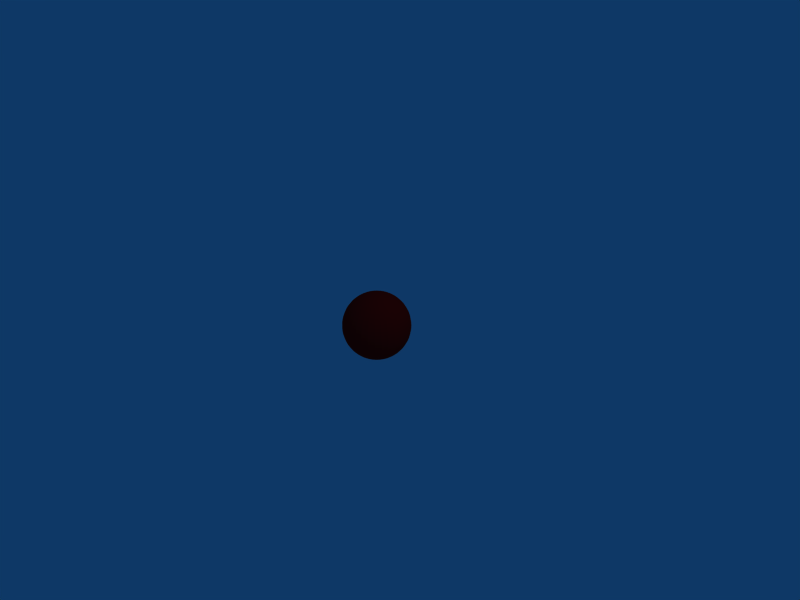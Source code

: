 # Source: boje_1.blend  (saved by Blender 2.49.2; exported with 4.5.12 LTS)
import bpy
from mathutils import Matrix  # noqa: F401  (used for matrix-valued properties, if any)

bpy.ops.wm.read_factory_settings(use_empty=True)
scene = bpy.context.scene
scene.name = 'Scene'

# ---- collections
col_collection_1 = bpy.data.collections.new('Collection 1'); scene.collection.children.link(col_collection_1)

# ---- materials (node trees are filled in below, after node groups)
mat_material_001 = bpy.data.materials.new('Material.001')
mat_material_001.alpha_threshold = 0.0
mat_material_001.diffuse_color = (0.9255, 0.04314, 0.04314, 1.0)
mat_material_001.roughness = 0.5
mat_material_001.line_color = (0.0, 0.0, 0.0, 1.0)

# ---- material node trees

# ---- world
world_world = bpy.data.worlds.new('World'); scene.world = world_world
world_world.color = (0.05656, 0.2208, 0.4)
world_world.use_sun_shadow = False
world_world.sun_shadow_jitter_overblur = 0.0
world_world.cycles.sampling_method = 'MANUAL'
world_world.cycles.sample_map_resolution = 256

# ---- cameras
cam_camera = bpy.data.cameras.new('Camera')
cam_camera.passepartout_alpha = 0.2
cam_camera.clip_end = 100.0
cam_camera.lens = 35.0
cam_camera.ortho_scale = 7.314
cam_camera.show_passepartout = False
cam_camera.show_safe_areas = True
cam_camera.dof.focus_distance = 0.0
cam_camera.dof.aperture_fstop = 128.0

# ---- lights
light_spot = bpy.data.lights.new('Spot', 'POINT')
light_spot.transmission_factor = 0.0
light_spot.cutoff_distance = 30.0
light_spot.energy = 100.0
light_spot.shadow_buffer_clip_start = 1.001
light_spot.shadow_soft_size = 1.0
light_spot.shadow_maximum_resolution = 0.006
light_spot.use_absolute_resolution = True
light_spot.cycles.use_multiple_importance_sampling = False

# ---- meshes
me_sphere_001 = bpy.data.meshes.new('Sphere.001')
me_sphere_001.from_pydata([(0.04807, 0.009561, -0.4976), (0.09567, 0.01903, -0.4904), (0.1424, 0.02832, -0.4785), (0.1877, 0.03733, -0.4619), (0.2312, 0.04598, -0.441), (0.2724, 0.05419, -0.4157), (0.3111, 0.06188, -0.3865), (0.3468, 0.06897, -0.3536), (0.3791, 0.0754, -0.3172), (0.4077, 0.08111, -0.2778), (0.4325, 0.08603, -0.2357), (0.4531, 0.09012, -0.1913), (0.4693, 0.09334, -0.1451), (0.481, 0.09567, -0.09755), (0.488, 0.09708, -0.04901), (0.4904, 0.09755, -5.96e-08), (0.488, 0.09708, 0.04901), (0.481, 0.09567, 0.09755), (0.4693, 0.09334, 0.1451), (0.4531, 0.09012, 0.1913), (0.4325, 0.08603, 0.2357), (0.4077, 0.08111, 0.2778), (0.3791, 0.0754, 0.3172), (0.3468, 0.06897, 0.3536), (0.3111, 0.06188, 0.3865), (0.2724, 0.05419, 0.4157), (0.2312, 0.04598, 0.441), (0.1877, 0.03733, 0.4619), (0.1424, 0.02832, 0.4785), (0.09567, 0.01903, 0.4904), (0.04807, 0.009561, 0.4976), (0.04528, 0.01875, 0.4976), (0.09012, 0.03733, 0.4904), (0.1341, 0.05554, 0.4785), (0.1768, 0.07322, 0.4619), (0.2178, 0.0902, 0.441), (0.2566, 0.1063, 0.4157), (0.2931, 0.1214, 0.3865), (0.3266, 0.1353, 0.3536), (0.3571, 0.1479, 0.3172), (0.3841, 0.1591, 0.2778), (0.4074, 0.1687, 0.2357), (0.4268, 0.1768, 0.1913), (0.442, 0.1831, 0.1451), (0.4531, 0.1877, 0.09755), (0.4597, 0.1904, 0.04901), (0.4619, 0.1913, -5.96e-08), (0.4597, 0.1904, -0.04901), (0.4531, 0.1877, -0.09755), (0.442, 0.1831, -0.1451), (0.4268, 0.1768, -0.1913), (0.4074, 0.1687, -0.2357), (0.3841, 0.1591, -0.2778), (0.3571, 0.1479, -0.3172), (0.3266, 0.1353, -0.3536), (0.2931, 0.1214, -0.3865), (0.2566, 0.1063, -0.4157), (0.2178, 0.0902, -0.441), (0.1768, 0.07322, -0.4619), (0.1341, 0.05554, -0.4785), (0.09012, 0.03733, -0.4904), (0.04528, 0.01875, -0.4976), (0.04075, 0.02723, -0.4976), (0.08111, 0.05419, -0.4904), (0.1207, 0.08064, -0.4785), (0.1591, 0.1063, -0.4619), (0.196, 0.1309, -0.441), (0.231, 0.1543, -0.4157), (0.2637, 0.1762, -0.3865), (0.294, 0.1964, -0.3536), (0.3214, 0.2147, -0.3172), (0.3457, 0.231, -0.2778), (0.3666, 0.245, -0.2357), (0.3841, 0.2566, -0.1913), (0.3978, 0.2658, -0.1451), (0.4077, 0.2724, -0.09755), (0.4137, 0.2764, -0.04901), (0.4157, 0.2778, -5.96e-08), (0.4137, 0.2764, 0.04901), (0.4077, 0.2724, 0.09755), (0.3978, 0.2658, 0.1451), (0.3841, 0.2566, 0.1913), (0.3666, 0.245, 0.2357), (0.3457, 0.231, 0.2778), (0.3214, 0.2147, 0.3172), (0.294, 0.1964, 0.3536), (0.2637, 0.1762, 0.3865), (0.231, 0.1543, 0.4157), (0.196, 0.1309, 0.441), (0.1591, 0.1063, 0.4619), (0.1207, 0.08064, 0.4785), (0.08111, 0.05419, 0.4904), (0.04075, 0.02723, 0.4976), (0.03465, 0.03465, 0.4976), (0.06897, 0.06897, 0.4904), (0.1026, 0.1026, 0.4785), (0.1353, 0.1353, 0.4619), (0.1667, 0.1667, 0.441), (0.1964, 0.1964, 0.4157), (0.2243, 0.2243, 0.3865), (0.25, 0.25, 0.3536), (0.2733, 0.2733, 0.3172), (0.294, 0.294, 0.2778), (0.3118, 0.3118, 0.2357), (0.3266, 0.3266, 0.1913), (0.3383, 0.3383, 0.1451), (0.3468, 0.3468, 0.09755), (0.3519, 0.3519, 0.04901), (0.3536, 0.3536, -5.96e-08), (0.3519, 0.3519, -0.04901), (0.3468, 0.3468, -0.09755), (0.3383, 0.3383, -0.1451), (0.3266, 0.3266, -0.1913), (0.3118, 0.3118, -0.2357), (0.294, 0.294, -0.2778), (0.2733, 0.2733, -0.3172), (0.25, 0.25, -0.3536), (0.2243, 0.2243, -0.3865), (0.1964, 0.1964, -0.4157), (0.1667, 0.1667, -0.441), (0.1353, 0.1353, -0.4619), (0.1026, 0.1026, -0.4785), (0.06897, 0.06897, -0.4904), (0.03465, 0.03465, -0.4976), (-2.838e-07, -2.838e-07, -0.5), (0.02723, 0.04075, -0.4976), (0.05419, 0.08111, -0.4904), (0.08064, 0.1207, -0.4785), (0.1063, 0.1591, -0.4619), (0.1309, 0.196, -0.441), (0.1543, 0.231, -0.4157), (0.1762, 0.2637, -0.3865), (0.1964, 0.294, -0.3536), (0.2147, 0.3214, -0.3172), (0.231, 0.3457, -0.2778), (0.245, 0.3666, -0.2357), (0.2566, 0.3841, -0.1913), (0.2658, 0.3978, -0.1451), (0.2724, 0.4077, -0.09755), (0.2764, 0.4137, -0.04901), (0.2778, 0.4157, -5.96e-08), (0.2764, 0.4137, 0.04901), (0.2724, 0.4077, 0.09755), (0.2658, 0.3978, 0.1451), (0.2566, 0.3841, 0.1913), (0.245, 0.3666, 0.2357), (0.231, 0.3457, 0.2778), (0.2147, 0.3214, 0.3172), (0.1964, 0.294, 0.3536), (0.1762, 0.2637, 0.3865), (0.1543, 0.231, 0.4157), (0.1309, 0.196, 0.441), (0.1063, 0.1591, 0.4619), (0.08064, 0.1207, 0.4785), (0.05419, 0.08111, 0.4904), (0.02723, 0.04075, 0.4976), (0.01875, 0.04528, 0.4976), (0.03733, 0.09012, 0.4904), (0.05554, 0.1341, 0.4785), (0.07322, 0.1768, 0.4619), (0.0902, 0.2178, 0.441), (0.1063, 0.2566, 0.4157), (0.1214, 0.2931, 0.3865), (0.1353, 0.3266, 0.3536), (0.1479, 0.3571, 0.3172), (0.1591, 0.3841, 0.2778), (0.1687, 0.4074, 0.2357), (0.1768, 0.4268, 0.1913), (0.1831, 0.442, 0.1451), (0.1877, 0.4531, 0.09755), (0.1904, 0.4597, 0.04901), (0.1913, 0.4619, -5.96e-08), (0.1904, 0.4597, -0.04901), (0.1877, 0.4531, -0.09755), (0.1831, 0.442, -0.1451), (0.1768, 0.4268, -0.1913), (0.1687, 0.4074, -0.2357), (0.1591, 0.3841, -0.2778), (0.1479, 0.3571, -0.3172), (0.1353, 0.3266, -0.3536), (0.1214, 0.2931, -0.3865), (0.1063, 0.2566, -0.4157), (0.0902, 0.2178, -0.441), (0.07322, 0.1768, -0.4619), (0.05554, 0.1341, -0.4785), (0.03733, 0.09012, -0.4904), (0.01875, 0.04528, -0.4976), (0.009561, 0.04807, -0.4976), (0.01903, 0.09567, -0.4904), (0.02832, 0.1424, -0.4785), (0.03733, 0.1877, -0.4619), (0.04598, 0.2312, -0.441), (0.05419, 0.2724, -0.4157), (0.06188, 0.3111, -0.3865), (0.06897, 0.3468, -0.3536), (0.0754, 0.3791, -0.3172), (0.08111, 0.4077, -0.2778), (0.08603, 0.4325, -0.2357), (0.09012, 0.4531, -0.1913), (0.09334, 0.4693, -0.1451), (0.09567, 0.481, -0.09755), (0.09708, 0.488, -0.04901), (0.09755, 0.4904, -5.96e-08), (0.09708, 0.488, 0.04901), (0.09567, 0.481, 0.09755), (0.09334, 0.4693, 0.1451), (0.09012, 0.4531, 0.1913), (0.08603, 0.4325, 0.2357), (0.08111, 0.4077, 0.2778), (0.0754, 0.3791, 0.3172), (0.06897, 0.3468, 0.3536), (0.06188, 0.3111, 0.3865), (0.05419, 0.2724, 0.4157), (0.04598, 0.2312, 0.441), (0.03733, 0.1877, 0.4619), (0.02832, 0.1424, 0.4785), (0.01903, 0.09567, 0.4904), (0.009561, 0.04807, 0.4976), (-3.964e-09, 0.04901, 0.4976), (-1.067e-08, 0.09755, 0.4904), (-1.109e-09, 0.1451, 0.4785), (-1.258e-08, 0.1913, 0.4619), (-6.002e-09, 0.2357, 0.441), (-1.905e-08, 0.2778, 0.4157), (-2.136e-08, 0.3172, 0.3865), (-2.842e-08, 0.3536, 0.3536), (-3.843e-08, 0.3865, 0.3172), (3.171e-09, 0.4157, 0.2778), (-2.843e-08, 0.441, 0.2357), (-4.41e-08, 0.4619, 0.1913), (-4.32e-08, 0.4785, 0.1451), (-2.289e-08, 0.4904, 0.09755), (-8.808e-10, 0.4976, 0.04901), (-1.328e-08, 0.5, -5.96e-08), (-8.808e-10, 0.4976, -0.04901), (-4.63e-08, 0.4904, -0.09755), (-2.576e-08, 0.4785, -0.1451), (-2.666e-08, 0.4619, -0.1913), (-2.411e-08, 0.441, -0.2357), (-4.366e-08, 0.4157, -0.2778), (-5.321e-08, 0.3865, -0.3172), (-2.575e-08, 0.3536, -0.3536), (-2.085e-08, 0.3172, -0.3865), (-2.004e-08, 0.2778, -0.4157), (-1.504e-08, 0.2357, -0.441), (-2.021e-08, 0.1913, -0.4619), (-9.481e-09, 0.1451, -0.4785), (-4.467e-09, 0.09754, -0.4904), (-7.076e-10, 0.04901, -0.4976), (-0.009561, 0.04807, -0.4976), (-0.01903, 0.09567, -0.4904), (-0.02832, 0.1424, -0.4785), (-0.03733, 0.1877, -0.4619), (-0.04598, 0.2312, -0.441), (-0.05419, 0.2724, -0.4157), (-0.06188, 0.3111, -0.3865), (-0.06897, 0.3468, -0.3536), (-0.0754, 0.3791, -0.3172), (-0.08111, 0.4077, -0.2778), (-0.08603, 0.4325, -0.2357), (-0.09012, 0.4531, -0.1913), (-0.09334, 0.4693, -0.1451), (-0.09567, 0.481, -0.09755), (-0.09708, 0.488, -0.04901), (-0.09755, 0.4904, -5.96e-08), (-0.09708, 0.488, 0.04901), (-0.09567, 0.481, 0.09755), (-0.09334, 0.4693, 0.1451), (-0.09012, 0.4531, 0.1913), (-0.08603, 0.4325, 0.2357), (-0.08111, 0.4077, 0.2778), (-0.0754, 0.3791, 0.3172), (-0.06897, 0.3468, 0.3536), (-0.06188, 0.3111, 0.3865), (-0.05419, 0.2724, 0.4157), (-0.04598, 0.2312, 0.441), (-0.03733, 0.1877, 0.4619), (-0.02832, 0.1424, 0.4785), (-0.01903, 0.09567, 0.4904), (-0.009561, 0.04807, 0.4976), (-0.01875, 0.04528, 0.4976), (-0.03733, 0.09012, 0.4904), (-0.05554, 0.1341, 0.4785), (-0.07322, 0.1768, 0.4619), (-0.0902, 0.2178, 0.441), (-0.1063, 0.2566, 0.4157), (-0.1214, 0.2931, 0.3865), (-0.1353, 0.3266, 0.3536), (-0.1479, 0.3571, 0.3172), (-0.1591, 0.3841, 0.2778), (-0.1687, 0.4074, 0.2357), (-0.1768, 0.4268, 0.1913), (-0.1831, 0.442, 0.1451), (-0.1877, 0.4531, 0.09755), (-0.1904, 0.4597, 0.04901), (-0.1913, 0.4619, -5.96e-08), (-0.1904, 0.4597, -0.04901), (-0.1877, 0.4531, -0.09755), (-0.1831, 0.442, -0.1451), (-0.1768, 0.4268, -0.1913), (-0.1687, 0.4074, -0.2357), (-0.1591, 0.3841, -0.2778), (-0.1479, 0.3571, -0.3172), (-0.1353, 0.3266, -0.3536), (-0.1214, 0.2931, -0.3865), (-0.1063, 0.2566, -0.4157), (-0.0902, 0.2178, -0.441), (-0.07322, 0.1768, -0.4619), (-0.05554, 0.1341, -0.4785), (-0.03733, 0.09012, -0.4904), (-0.01875, 0.04528, -0.4976), (-0.02723, 0.04075, -0.4976), (-0.05419, 0.08111, -0.4904), (-0.08064, 0.1207, -0.4785), (-0.1063, 0.1591, -0.4619), (-0.1309, 0.196, -0.441), (-0.1543, 0.231, -0.4157), (-0.1762, 0.2637, -0.3865), (-0.1964, 0.294, -0.3536), (-0.2147, 0.3214, -0.3172), (-0.231, 0.3457, -0.2778), (-0.245, 0.3666, -0.2357), (-0.2566, 0.3841, -0.1913), (-0.2658, 0.3978, -0.1451), (-0.2724, 0.4077, -0.09755), (-0.2764, 0.4137, -0.04901), (-0.2778, 0.4157, -5.96e-08), (-0.2764, 0.4137, 0.04901), (-0.2724, 0.4077, 0.09755), (-0.2658, 0.3978, 0.1451), (-0.2566, 0.3841, 0.1913), (-0.245, 0.3666, 0.2357), (-0.231, 0.3457, 0.2778), (-0.2147, 0.3214, 0.3172), (-0.1964, 0.294, 0.3536), (-0.1762, 0.2637, 0.3865), (-0.1543, 0.231, 0.4157), (-0.1309, 0.196, 0.441), (-0.1063, 0.1591, 0.4619), (-0.08064, 0.1207, 0.4785), (-0.05419, 0.08111, 0.4904), (-0.02723, 0.04075, 0.4976), (-0.03465, 0.03465, 0.4976), (-0.06897, 0.06897, 0.4904), (-0.1026, 0.1026, 0.4785), (-0.1353, 0.1353, 0.4619), (-0.1667, 0.1667, 0.441), (-0.1964, 0.1964, 0.4157), (-0.2243, 0.2243, 0.3865), (-0.25, 0.25, 0.3536), (-0.2733, 0.2733, 0.3172), (-0.294, 0.294, 0.2778), (-0.3118, 0.3118, 0.2357), (-0.3266, 0.3266, 0.1913), (-0.3383, 0.3383, 0.1451), (-0.3468, 0.3468, 0.09755), (-0.3519, 0.3519, 0.04901), (-0.3536, 0.3536, -5.96e-08), (-0.3519, 0.3519, -0.04901), (-0.3468, 0.3468, -0.09755), (-0.3383, 0.3383, -0.1451), (-0.3266, 0.3266, -0.1913), (-0.3118, 0.3118, -0.2357), (-0.294, 0.294, -0.2778), (-0.2733, 0.2733, -0.3172), (-0.25, 0.25, -0.3536), (-0.2243, 0.2243, -0.3865), (-0.1964, 0.1964, -0.4157), (-0.1667, 0.1667, -0.441), (-0.1353, 0.1353, -0.4619), (-0.1026, 0.1026, -0.4785), (-0.06897, 0.06897, -0.4904), (-0.03465, 0.03465, -0.4976), (-0.04075, 0.02723, -0.4976), (-0.08111, 0.05419, -0.4904), (-0.1207, 0.08064, -0.4785), (-0.1591, 0.1063, -0.4619), (-0.196, 0.1309, -0.441), (-0.231, 0.1543, -0.4157), (-0.2637, 0.1762, -0.3865), (-0.294, 0.1964, -0.3536), (-0.3214, 0.2147, -0.3172), (-0.3457, 0.231, -0.2778), (-0.3666, 0.245, -0.2357), (-0.3841, 0.2566, -0.1913), (-0.3978, 0.2658, -0.1451), (-0.4077, 0.2724, -0.09755), (-0.4137, 0.2764, -0.04901), (-0.4157, 0.2778, -5.96e-08), (-0.4137, 0.2764, 0.04901), (-0.4077, 0.2724, 0.09755), (-0.3978, 0.2658, 0.1451), (-0.3841, 0.2566, 0.1913), (-0.3666, 0.245, 0.2357), (-0.3457, 0.231, 0.2778), (-0.3214, 0.2147, 0.3172), (-0.294, 0.1964, 0.3536), (-0.2637, 0.1762, 0.3865), (-0.231, 0.1543, 0.4157), (-0.196, 0.1309, 0.441), (-0.1591, 0.1063, 0.4619), (-0.1207, 0.08064, 0.4785), (-0.08111, 0.05419, 0.4904), (-0.04075, 0.02723, 0.4976), (0.0, 0.0, 0.5), (-0.04528, 0.01875, 0.4976), (-0.09012, 0.03733, 0.4904), (-0.1341, 0.05554, 0.4785), (-0.1768, 0.07322, 0.4619), (-0.2178, 0.0902, 0.441), (-0.2566, 0.1063, 0.4157), (-0.2931, 0.1214, 0.3865), (-0.3266, 0.1353, 0.3536), (-0.3571, 0.1479, 0.3172), (-0.3841, 0.1591, 0.2778), (-0.4074, 0.1687, 0.2357), (-0.4268, 0.1768, 0.1913), (-0.442, 0.1831, 0.1451), (-0.4531, 0.1877, 0.09755), (-0.4597, 0.1904, 0.04901), (-0.4619, 0.1913, -5.96e-08), (-0.4597, 0.1904, -0.04901), (-0.4531, 0.1877, -0.09755), (-0.442, 0.1831, -0.1451), (-0.4268, 0.1768, -0.1913), (-0.4074, 0.1687, -0.2357), (-0.3841, 0.1591, -0.2778), (-0.3571, 0.1479, -0.3172), (-0.3266, 0.1353, -0.3536), (-0.2931, 0.1214, -0.3865), (-0.2566, 0.1063, -0.4157), (-0.2178, 0.0902, -0.441), (-0.1768, 0.07322, -0.4619), (-0.1341, 0.05554, -0.4785), (-0.09012, 0.03733, -0.4904), (-0.04528, 0.01875, -0.4976), (-0.04807, 0.009561, -0.4976), (-0.09567, 0.01903, -0.4904), (-0.1424, 0.02832, -0.4785), (-0.1877, 0.03733, -0.4619), (-0.2312, 0.04598, -0.441), (-0.2724, 0.05419, -0.4157), (-0.3111, 0.06188, -0.3865), (-0.3468, 0.06897, -0.3536), (-0.3791, 0.0754, -0.3172), (-0.4077, 0.08111, -0.2778), (-0.4325, 0.08603, -0.2357), (-0.4531, 0.09012, -0.1913), (-0.4693, 0.09334, -0.1451), (-0.481, 0.09567, -0.09755), (-0.488, 0.09708, -0.04901), (-0.4904, 0.09755, -5.96e-08), (-0.488, 0.09708, 0.04901), (-0.481, 0.09567, 0.09755), (-0.4693, 0.09334, 0.1451), (-0.4531, 0.09012, 0.1913), (-0.4325, 0.08603, 0.2357), (-0.4077, 0.08111, 0.2778), (-0.3791, 0.0754, 0.3172), (-0.3468, 0.06897, 0.3536), (-0.3111, 0.06188, 0.3865), (-0.2724, 0.05419, 0.4157), (-0.2312, 0.04598, 0.441), (-0.1877, 0.03733, 0.4619), (-0.1424, 0.02832, 0.4785), (-0.09567, 0.01903, 0.4904), (-0.04807, 0.009561, 0.4976), (-0.04901, -5.437e-09, 0.4976), (-0.09755, -1.142e-08, 0.4904), (-0.1451, -7.336e-09, 0.4785), (-0.1913, -2.213e-08, 0.4619), (-0.2357, -1.555e-08, 0.441), (-0.2778, -4.18e-08, 0.4157), (-0.3172, -4.477e-08, 0.3865), (-0.3536, -2.559e-08, 0.3536), (-0.3865, -5.753e-08, 0.3172), (-0.4157, -1.592e-08, 0.2778), (-0.441, -4.021e-08, 0.2357), (-0.4619, -7.2e-08, 0.1913), (-0.4785, -7.109e-08, 0.1451), (-0.4904, -2.155e-08, 0.09755), (-0.4976, -4.19e-08, 0.04901), (-0.5, -4.699e-08, -5.96e-08), (-0.4976, -4.19e-08, -0.04901), (-0.4904, -8.001e-08, -0.09755), (-0.4785, -3.024e-08, -0.1451), (-0.4619, -3.114e-08, -0.1913), (-0.441, -5.632e-08, -0.2357), (-0.4157, -5.694e-08, -0.2778), (-0.3865, -9.572e-08, -0.3172), (-0.3536, -5.066e-08, -0.3536), (-0.3172, -4.576e-08, -0.3865), (-0.2778, -4.495e-08, -0.4157), (-0.2357, -2.168e-08, -0.441), (-0.1913, -3.191e-08, -0.4619), (-0.1451, -1.172e-08, -0.4785), (-0.09754, -7.413e-09, -0.4904), (-0.04901, -4.008e-09, -0.4976), (-0.04807, -0.009561, -0.4976), (-0.09567, -0.01903, -0.4904), (-0.1424, -0.02832, -0.4785), (-0.1877, -0.03733, -0.4619), (-0.2312, -0.04598, -0.441), (-0.2724, -0.05419, -0.4157), (-0.3111, -0.06188, -0.3865), (-0.3468, -0.06897, -0.3536), (-0.3791, -0.0754, -0.3172), (-0.4077, -0.08111, -0.2778), (-0.4325, -0.08603, -0.2357), (-0.4531, -0.09012, -0.1913), (-0.4693, -0.09334, -0.1451), (-0.481, -0.09567, -0.09755), (-0.488, -0.09708, -0.04901), (-0.4904, -0.09755, -5.96e-08), (-0.488, -0.09708, 0.04901), (-0.481, -0.09567, 0.09755), (-0.4693, -0.09334, 0.1451), (-0.4531, -0.09012, 0.1913), (-0.4325, -0.08603, 0.2357), (-0.4077, -0.08111, 0.2778), (-0.3791, -0.0754, 0.3172), (-0.3468, -0.06897, 0.3536), (-0.3111, -0.06188, 0.3865), (-0.2724, -0.05419, 0.4157), (-0.2312, -0.04598, 0.441), (-0.1877, -0.03733, 0.4619), (-0.1424, -0.02832, 0.4785), (-0.09567, -0.01903, 0.4904), (-0.04807, -0.009561, 0.4976), (-0.04528, -0.01875, 0.4976), (-0.09012, -0.03733, 0.4904), (-0.1341, -0.05554, 0.4785), (-0.1768, -0.07322, 0.4619), (-0.2178, -0.0902, 0.441), (-0.2566, -0.1063, 0.4157), (-0.2931, -0.1214, 0.3865), (-0.3266, -0.1353, 0.3536), (-0.3571, -0.1479, 0.3172), (-0.3841, -0.1591, 0.2778), (-0.4074, -0.1687, 0.2357), (-0.4268, -0.1768, 0.1913), (-0.442, -0.1831, 0.1451), (-0.4531, -0.1877, 0.09755), (-0.4597, -0.1904, 0.04901), (-0.4619, -0.1913, -5.96e-08), (-0.4597, -0.1904, -0.04901), (-0.4531, -0.1877, -0.09755), (-0.442, -0.1831, -0.1451), (-0.4268, -0.1768, -0.1913), (-0.4074, -0.1687, -0.2357), (-0.3841, -0.1591, -0.2778), (-0.3571, -0.1479, -0.3172), (-0.3266, -0.1353, -0.3536), (-0.2931, -0.1214, -0.3865), (-0.2566, -0.1063, -0.4157), (-0.2178, -0.0902, -0.441), (-0.1768, -0.07322, -0.4619), (-0.1341, -0.05554, -0.4785), (-0.09012, -0.03733, -0.4904), (-0.04528, -0.01875, -0.4976), (-0.04075, -0.02723, -0.4976), (-0.08111, -0.05419, -0.4904), (-0.1207, -0.08064, -0.4785), (-0.1591, -0.1063, -0.4619), (-0.196, -0.1309, -0.441), (-0.231, -0.1543, -0.4157), (-0.2637, -0.1762, -0.3865), (-0.294, -0.1964, -0.3536), (-0.3214, -0.2147, -0.3172), (-0.3457, -0.231, -0.2778), (-0.3666, -0.245, -0.2357), (-0.3841, -0.2566, -0.1913), (-0.3978, -0.2658, -0.1451), (-0.4077, -0.2724, -0.09755), (-0.4137, -0.2764, -0.04901), (-0.4157, -0.2778, -5.96e-08), (-0.4137, -0.2764, 0.04901), (-0.4077, -0.2724, 0.09755), (-0.3978, -0.2658, 0.1451), (-0.3841, -0.2566, 0.1913), (-0.3666, -0.245, 0.2357), (-0.3457, -0.231, 0.2778), (-0.3214, -0.2147, 0.3172), (-0.294, -0.1964, 0.3536), (-0.2637, -0.1762, 0.3865), (-0.231, -0.1543, 0.4157), (-0.196, -0.1309, 0.441), (-0.1591, -0.1063, 0.4619), (-0.1207, -0.08064, 0.4785), (-0.08111, -0.05419, 0.4904), (-0.04075, -0.02723, 0.4976), (-0.03465, -0.03465, 0.4976), (-0.06897, -0.06897, 0.4904), (-0.1026, -0.1026, 0.4785), (-0.1353, -0.1353, 0.4619), (-0.1667, -0.1667, 0.441), (-0.1964, -0.1964, 0.4157), (-0.2243, -0.2243, 0.3865), (-0.25, -0.25, 0.3536), (-0.2733, -0.2733, 0.3172), (-0.294, -0.294, 0.2778), (-0.3118, -0.3118, 0.2357), (-0.3266, -0.3266, 0.1913), (-0.3383, -0.3383, 0.1451), (-0.3468, -0.3468, 0.09755), (-0.3519, -0.3519, 0.04901), (-0.3536, -0.3536, -5.96e-08), (-0.3519, -0.3519, -0.04901), (-0.3468, -0.3468, -0.09755), (-0.3383, -0.3383, -0.1451), (-0.3266, -0.3266, -0.1913), (-0.3118, -0.3118, -0.2357), (-0.294, -0.294, -0.2778), (-0.2733, -0.2733, -0.3172), (-0.25, -0.25, -0.3536), (-0.2243, -0.2243, -0.3865), (-0.1964, -0.1964, -0.4157), (-0.1667, -0.1667, -0.441), (-0.1353, -0.1353, -0.4619), (-0.1026, -0.1026, -0.4785), (-0.06897, -0.06897, -0.4904), (-0.03465, -0.03465, -0.4976), (-0.02723, -0.04075, -0.4976), (-0.05419, -0.08111, -0.4904), (-0.08064, -0.1207, -0.4785), (-0.1063, -0.1591, -0.4619), (-0.1309, -0.196, -0.441), (-0.1543, -0.231, -0.4157), (-0.1762, -0.2637, -0.3865), (-0.1964, -0.294, -0.3536), (-0.2147, -0.3214, -0.3172), (-0.231, -0.3457, -0.2778), (-0.245, -0.3666, -0.2357), (-0.2566, -0.3841, -0.1913), (-0.2658, -0.3978, -0.1451), (-0.2724, -0.4077, -0.09755), (-0.2764, -0.4137, -0.04901), (-0.2778, -0.4157, -5.96e-08), (-0.2764, -0.4137, 0.04901), (-0.2724, -0.4077, 0.09755), (-0.2658, -0.3978, 0.1451), (-0.2566, -0.3841, 0.1913), (-0.245, -0.3666, 0.2357), (-0.231, -0.3457, 0.2778), (-0.2147, -0.3214, 0.3172), (-0.1964, -0.294, 0.3536), (-0.1762, -0.2637, 0.3865), (-0.1543, -0.231, 0.4157), (-0.1309, -0.196, 0.441), (-0.1063, -0.1591, 0.4619), (-0.08064, -0.1207, 0.4785), (-0.05419, -0.08111, 0.4904), (-0.02723, -0.04075, 0.4976), (-0.01875, -0.04528, 0.4976), (-0.03733, -0.09012, 0.4904), (-0.05554, -0.1341, 0.4785), (-0.07322, -0.1768, 0.4619), (-0.0902, -0.2178, 0.441), (-0.1063, -0.2566, 0.4157), (-0.1214, -0.2931, 0.3865), (-0.1353, -0.3266, 0.3536), (-0.1479, -0.3571, 0.3172), (-0.1591, -0.3841, 0.2778), (-0.1687, -0.4074, 0.2357), (-0.1768, -0.4268, 0.1913), (-0.1831, -0.442, 0.1451), (-0.1877, -0.4531, 0.09755), (-0.1904, -0.4597, 0.04901), (-0.1913, -0.4619, -5.96e-08), (-0.1904, -0.4597, -0.04901), (-0.1877, -0.4531, -0.09755), (-0.1831, -0.442, -0.1451), (-0.1768, -0.4268, -0.1913), (-0.1687, -0.4074, -0.2357), (-0.1591, -0.3841, -0.2778), (-0.1479, -0.3571, -0.3172), (-0.1353, -0.3266, -0.3536), (-0.1214, -0.2931, -0.3865), (-0.1063, -0.2566, -0.4157), (-0.0902, -0.2178, -0.441), (-0.07322, -0.1768, -0.4619), (-0.05554, -0.1341, -0.4785), (-0.03733, -0.09012, -0.4904), (-0.01875, -0.04528, -0.4976), (-0.009561, -0.04807, -0.4976), (-0.01903, -0.09567, -0.4904), (-0.02832, -0.1424, -0.4785), (-0.03733, -0.1877, -0.4619), (-0.04598, -0.2312, -0.441), (-0.05419, -0.2724, -0.4157), (-0.06188, -0.3111, -0.3865), (-0.06897, -0.3468, -0.3536), (-0.0754, -0.3791, -0.3172), (-0.08111, -0.4077, -0.2778), (-0.08603, -0.4325, -0.2357), (-0.09012, -0.4531, -0.1913), (-0.09334, -0.4693, -0.1451), (-0.09567, -0.481, -0.09755), (-0.09708, -0.488, -0.04901), (-0.09755, -0.4904, -5.96e-08), (-0.09708, -0.488, 0.04901), (-0.09567, -0.481, 0.09755), (-0.09334, -0.4693, 0.1451), (-0.09012, -0.4531, 0.1913), (-0.08603, -0.4325, 0.2357), (-0.08111, -0.4077, 0.2778), (-0.0754, -0.3791, 0.3172), (-0.06897, -0.3468, 0.3536), (-0.06188, -0.3111, 0.3865), (-0.05419, -0.2724, 0.4157), (-0.04598, -0.2312, 0.441), (-0.03733, -0.1877, 0.4619), (-0.02832, -0.1424, 0.4785), (-0.01903, -0.09567, 0.4904), (-0.009561, -0.04807, 0.4976), (1.056e-08, -0.04901, 0.4976), (1.802e-08, -0.09755, 0.4904), (1.688e-08, -0.1451, 0.4785), (2.728e-08, -0.1913, 0.4619), (1.414e-08, -0.2357, 0.441), (4.479e-08, -0.2778, 0.4157), (7.483e-08, -0.3172, 0.3865), (3.738e-08, -0.3536, 0.3536), (6.499e-08, -0.3865, 0.3172), (2.92e-08, -0.4157, 0.2778), (8.555e-08, -0.441, 0.2357), (1.027e-07, -0.4619, 0.1913), (7.557e-08, -0.4785, 0.1451), (5.094e-08, -0.4904, 0.09755), (3.624e-08, -0.4976, 0.04901), (7.489e-08, -0.5, -5.96e-08), (3.624e-08, -0.4976, -0.04901), (1.21e-07, -0.4904, -0.09755), (5.515e-08, -0.4785, -0.1451), (1.057e-07, -0.4619, -0.1913), (9.585e-08, -0.441, -0.2357), (8.334e-08, -0.4157, -0.2778), (1.279e-07, -0.3865, -0.3172), (7.706e-08, -0.3536, -0.3536), (6.701e-08, -0.3172, -0.3865), (5.89e-08, -0.2778, -0.4157), (2.757e-08, -0.2357, -0.441), (4.802e-08, -0.1913, -0.4619), (1.031e-08, -0.1451, -0.4785), (1.547e-08, -0.09754, -0.4904), (6.208e-09, -0.04901, -0.4976), (0.009561, -0.04807, -0.4976), (0.01903, -0.09567, -0.4904), (0.02832, -0.1424, -0.4785), (0.03733, -0.1877, -0.4619), (0.04598, -0.2312, -0.441), (0.05419, -0.2724, -0.4157), (0.06188, -0.3111, -0.3865), (0.06897, -0.3468, -0.3536), (0.0754, -0.3791, -0.3172), (0.08111, -0.4077, -0.2778), (0.08603, -0.4325, -0.2357), (0.09012, -0.4531, -0.1913), (0.09334, -0.4693, -0.1451), (0.09567, -0.481, -0.09755), (0.09708, -0.488, -0.04901), (0.09755, -0.4904, -5.96e-08), (0.09708, -0.488, 0.04901), (0.09567, -0.481, 0.09755), (0.09334, -0.4693, 0.1451), (0.09012, -0.4531, 0.1913), (0.08603, -0.4325, 0.2357), (0.08111, -0.4077, 0.2778), (0.0754, -0.3791, 0.3172), (0.06897, -0.3468, 0.3536), (0.06188, -0.3111, 0.3865), (0.05419, -0.2724, 0.4157), (0.04598, -0.2312, 0.441), (0.03733, -0.1877, 0.4619), (0.02832, -0.1424, 0.4785), (0.01903, -0.09567, 0.4904), (0.009561, -0.04807, 0.4976), (0.01875, -0.04528, 0.4976), (0.03733, -0.09012, 0.4904), (0.05554, -0.1341, 0.4785), (0.07322, -0.1768, 0.4619), (0.0902, -0.2178, 0.441), (0.1063, -0.2566, 0.4157), (0.1214, -0.2931, 0.3865), (0.1353, -0.3266, 0.3536), (0.1479, -0.3571, 0.3172), (0.1591, -0.3841, 0.2778), (0.1687, -0.4074, 0.2357), (0.1768, -0.4268, 0.1913), (0.1831, -0.442, 0.1451), (0.1877, -0.4531, 0.09755), (0.1904, -0.4597, 0.04901), (0.1913, -0.4619, -5.96e-08), (0.1904, -0.4597, -0.04901), (0.1877, -0.4531, -0.09755), (0.1831, -0.442, -0.1451), (0.1768, -0.4268, -0.1913), (0.1687, -0.4074, -0.2357), (0.1591, -0.3841, -0.2778), (0.1479, -0.3571, -0.3172), (0.1353, -0.3266, -0.3536), (0.1214, -0.2931, -0.3865), (0.1063, -0.2566, -0.4157), (0.0902, -0.2178, -0.441), (0.07322, -0.1768, -0.4619), (0.05554, -0.1341, -0.4785), (0.03733, -0.09012, -0.4904), (0.01875, -0.04528, -0.4976), (0.02723, -0.04075, -0.4976), (0.05419, -0.08111, -0.4904), (0.08064, -0.1207, -0.4785), (0.1063, -0.1591, -0.4619), (0.1309, -0.196, -0.441), (0.1543, -0.231, -0.4157), (0.1762, -0.2637, -0.3865), (0.1964, -0.294, -0.3536), (0.2147, -0.3214, -0.3172), (0.231, -0.3457, -0.2778), (0.245, -0.3666, -0.2357), (0.2566, -0.3841, -0.1913), (0.2658, -0.3978, -0.1451), (0.2724, -0.4077, -0.09755), (0.2764, -0.4137, -0.04901), (0.2778, -0.4157, -5.96e-08), (0.2764, -0.4137, 0.04901), (0.2724, -0.4077, 0.09755), (0.2658, -0.3978, 0.1451), (0.2566, -0.3841, 0.1913), (0.245, -0.3666, 0.2357), (0.231, -0.3457, 0.2778), (0.2147, -0.3214, 0.3172), (0.1964, -0.294, 0.3536), (0.1762, -0.2637, 0.3865), (0.1543, -0.231, 0.4157), (0.1309, -0.196, 0.441), (0.1063, -0.1591, 0.4619), (0.08064, -0.1207, 0.4785), (0.05419, -0.08111, 0.4904), (0.02723, -0.04075, 0.4976), (0.03465, -0.03465, 0.4976), (0.06897, -0.06897, 0.4904), (0.1026, -0.1026, 0.4785), (0.1353, -0.1353, 0.4619), (0.1667, -0.1667, 0.441), (0.1964, -0.1964, 0.4157), (0.2243, -0.2243, 0.3865), (0.25, -0.25, 0.3536), (0.2733, -0.2733, 0.3172), (0.294, -0.294, 0.2778), (0.3118, -0.3118, 0.2357), (0.3266, -0.3266, 0.1913), (0.3383, -0.3383, 0.1451), (0.3468, -0.3468, 0.09755), (0.3519, -0.3519, 0.04901), (0.3536, -0.3536, -5.96e-08), (0.3519, -0.3519, -0.04901), (0.3468, -0.3468, -0.09755), (0.3383, -0.3383, -0.1451), (0.3266, -0.3266, -0.1913), (0.3118, -0.3118, -0.2357), (0.294, -0.294, -0.2778), (0.2733, -0.2733, -0.3172), (0.25, -0.25, -0.3536), (0.2243, -0.2243, -0.3865), (0.1964, -0.1964, -0.4157), (0.1667, -0.1667, -0.441), (0.1353, -0.1353, -0.4619), (0.1026, -0.1026, -0.4785), (0.06897, -0.06897, -0.4904), (0.03465, -0.03465, -0.4976), (0.04075, -0.02723, -0.4976), (0.08111, -0.05419, -0.4904), (0.1207, -0.08064, -0.4785), (0.1591, -0.1063, -0.4619), (0.196, -0.1309, -0.441), (0.231, -0.1543, -0.4157), (0.2637, -0.1762, -0.3865), (0.294, -0.1964, -0.3536), (0.3214, -0.2147, -0.3172), (0.3457, -0.231, -0.2778), (0.3666, -0.245, -0.2357), (0.3841, -0.2566, -0.1913), (0.3978, -0.2658, -0.1451), (0.4077, -0.2724, -0.09755), (0.4137, -0.2764, -0.04901), (0.4157, -0.2778, -5.96e-08), (0.4137, -0.2764, 0.04901), (0.4077, -0.2724, 0.09755), (0.3978, -0.2658, 0.1451), (0.3841, -0.2566, 0.1913), (0.3666, -0.245, 0.2357), (0.3457, -0.231, 0.2778), (0.3214, -0.2147, 0.3172), (0.294, -0.1964, 0.3536), (0.2637, -0.1762, 0.3865), (0.231, -0.1543, 0.4157), (0.196, -0.1309, 0.441), (0.1591, -0.1063, 0.4619), (0.1207, -0.08064, 0.4785), (0.08111, -0.05419, 0.4904), (0.04075, -0.02723, 0.4976), (0.04528, -0.01875, 0.4976), (0.09012, -0.03733, 0.4904), (0.1341, -0.05554, 0.4785), (0.1768, -0.07322, 0.4619), (0.2178, -0.0902, 0.441), (0.2566, -0.1063, 0.4157), (0.2931, -0.1214, 0.3865), (0.3266, -0.1353, 0.3536), (0.3571, -0.1479, 0.3172), (0.3841, -0.1591, 0.2778), (0.4074, -0.1687, 0.2357), (0.4268, -0.1768, 0.1913), (0.442, -0.1831, 0.1451), (0.4531, -0.1877, 0.09755), (0.4597, -0.1904, 0.04901), (0.4619, -0.1913, -5.96e-08), (0.4597, -0.1904, -0.04901), (0.4531, -0.1877, -0.09755), (0.442, -0.1831, -0.1451), (0.4268, -0.1768, -0.1913), (0.4074, -0.1687, -0.2357), (0.3841, -0.1591, -0.2778), (0.3571, -0.1479, -0.3172), (0.3266, -0.1353, -0.3536), (0.2931, -0.1214, -0.3865), (0.2566, -0.1063, -0.4157), (0.2178, -0.0902, -0.441), (0.1768, -0.07322, -0.4619), (0.1341, -0.05554, -0.4785), (0.09012, -0.03733, -0.4904), (0.04528, -0.01875, -0.4976), (0.04807, -0.009561, -0.4976), (0.09567, -0.01903, -0.4904), (0.1424, -0.02832, -0.4785), (0.1877, -0.03733, -0.4619), (0.2312, -0.04598, -0.441), (0.2724, -0.05419, -0.4157), (0.3111, -0.06188, -0.3865), (0.3468, -0.06897, -0.3536), (0.3791, -0.0754, -0.3172), (0.4077, -0.08111, -0.2778), (0.4325, -0.08603, -0.2357), (0.4531, -0.09012, -0.1913), (0.4693, -0.09334, -0.1451), (0.481, -0.09567, -0.09755), (0.488, -0.09708, -0.04901), (0.4904, -0.09754, -5.96e-08), (0.488, -0.09708, 0.04901), (0.481, -0.09567, 0.09755), (0.4693, -0.09334, 0.1451), (0.4531, -0.09012, 0.1913), (0.4325, -0.08603, 0.2357), (0.4077, -0.08111, 0.2778), (0.3791, -0.0754, 0.3172), (0.3468, -0.06897, 0.3536), (0.3111, -0.06188, 0.3865), (0.2724, -0.05419, 0.4157), (0.2312, -0.04598, 0.441), (0.1877, -0.03733, 0.4619), (0.1424, -0.02832, 0.4785), (0.09567, -0.01903, 0.4904), (0.04807, -0.009561, 0.4976), (0.04901, 1.55e-08, 0.4976), (0.09755, 2.424e-08, 0.4904), (0.1451, 2.02e-08, 0.4785), (0.1913, 2.221e-08, 0.4619), (0.2357, 2.808e-08, 0.441), (0.2778, 5.874e-08, 0.4157), (0.3172, 8.147e-08, 0.3865), (0.3536, 5.498e-08, 0.3536), (0.3865, 9.87e-08, 0.3172), (0.4157, 5.561e-08, 0.2778), (0.441, 8.422e-08, 0.2357), (0.4619, 1.248e-07, 0.1913), (0.4785, 9.467e-08, 0.1451), (0.4904, 8.615e-08, 0.09755), (0.4976, 6.414e-08, 0.04901), (0.5, 1.159e-07, -5.96e-08), (0.4976, 6.414e-08, -0.04901), (0.4904, 1.767e-07, -0.09755), (0.4785, 8.304e-08, -0.1451), (0.4619, 1.248e-07, -0.1913), (0.441, 1.222e-07, -0.2357), (0.4157, 1.024e-07, -0.2778), (0.3865, 1.339e-07, -0.3172), (0.3536, 1.093e-07, -0.3536), (0.3172, 6.933e-08, -0.3865), (0.2778, 7.65e-08, -0.4157), (0.2357, 4.734e-08, -0.441), (0.1913, 4.952e-08, -0.4619), (0.1451, 1.803e-08, -0.4785), (0.09754, 1.841e-08, -0.4904), (0.04901, 9.322e-09, -0.4976)], [], [(124, 0, 993), (993, 0, 1, 992), (992, 1, 2, 991), (991, 2, 3, 990), (990, 3, 4, 989), (989, 4, 5, 988), (988, 5, 6, 987), (987, 6, 7, 986), (986, 7, 8, 985), (985, 8, 9, 984), (984, 9, 10, 983), (983, 10, 11, 982), (982, 11, 12, 981), (981, 12, 13, 980), (980, 13, 14, 979), (979, 14, 15, 978), (978, 15, 16, 977), (977, 16, 17, 976), (976, 17, 18, 975), (975, 18, 19, 974), (974, 19, 20, 973), (973, 20, 21, 972), (972, 21, 22, 971), (971, 22, 23, 970), (970, 23, 24, 969), (969, 24, 25, 968), (968, 25, 26, 967), (967, 26, 27, 966), (966, 27, 28, 965), (965, 28, 29, 964), (964, 29, 30, 963), (963, 30, 404), (30, 31, 404), (29, 32, 31, 30), (28, 33, 32, 29), (27, 34, 33, 28), (26, 35, 34, 27), (25, 36, 35, 26), (24, 37, 36, 25), (23, 38, 37, 24), (22, 39, 38, 23), (21, 40, 39, 22), (20, 41, 40, 21), (19, 42, 41, 20), (18, 43, 42, 19), (17, 44, 43, 18), (16, 45, 44, 17), (15, 46, 45, 16), (14, 47, 46, 15), (13, 48, 47, 14), (12, 49, 48, 13), (11, 50, 49, 12), (10, 51, 50, 11), (9, 52, 51, 10), (8, 53, 52, 9), (7, 54, 53, 8), (6, 55, 54, 7), (5, 56, 55, 6), (4, 57, 56, 5), (3, 58, 57, 4), (2, 59, 58, 3), (1, 60, 59, 2), (0, 61, 60, 1), (61, 0, 124), (124, 62, 61), (61, 62, 63, 60), (60, 63, 64, 59), (59, 64, 65, 58), (58, 65, 66, 57), (57, 66, 67, 56), (56, 67, 68, 55), (55, 68, 69, 54), (54, 69, 70, 53), (53, 70, 71, 52), (52, 71, 72, 51), (51, 72, 73, 50), (50, 73, 74, 49), (49, 74, 75, 48), (48, 75, 76, 47), (47, 76, 77, 46), (46, 77, 78, 45), (45, 78, 79, 44), (44, 79, 80, 43), (43, 80, 81, 42), (42, 81, 82, 41), (41, 82, 83, 40), (40, 83, 84, 39), (39, 84, 85, 38), (38, 85, 86, 37), (37, 86, 87, 36), (36, 87, 88, 35), (35, 88, 89, 34), (34, 89, 90, 33), (33, 90, 91, 32), (32, 91, 92, 31), (31, 92, 404), (92, 93, 404), (91, 94, 93, 92), (90, 95, 94, 91), (89, 96, 95, 90), (88, 97, 96, 89), (87, 98, 97, 88), (86, 99, 98, 87), (85, 100, 99, 86), (84, 101, 100, 85), (83, 102, 101, 84), (82, 103, 102, 83), (81, 104, 103, 82), (80, 105, 104, 81), (79, 106, 105, 80), (78, 107, 106, 79), (77, 108, 107, 78), (76, 109, 108, 77), (75, 110, 109, 76), (74, 111, 110, 75), (73, 112, 111, 74), (72, 113, 112, 73), (71, 114, 113, 72), (70, 115, 114, 71), (69, 116, 115, 70), (68, 117, 116, 69), (67, 118, 117, 68), (66, 119, 118, 67), (65, 120, 119, 66), (64, 121, 120, 65), (63, 122, 121, 64), (62, 123, 122, 63), (124, 123, 62), (124, 125, 123), (123, 125, 126, 122), (122, 126, 127, 121), (121, 127, 128, 120), (120, 128, 129, 119), (119, 129, 130, 118), (118, 130, 131, 117), (117, 131, 132, 116), (116, 132, 133, 115), (115, 133, 134, 114), (114, 134, 135, 113), (113, 135, 136, 112), (112, 136, 137, 111), (111, 137, 138, 110), (110, 138, 139, 109), (109, 139, 140, 108), (108, 140, 141, 107), (107, 141, 142, 106), (106, 142, 143, 105), (105, 143, 144, 104), (104, 144, 145, 103), (103, 145, 146, 102), (102, 146, 147, 101), (101, 147, 148, 100), (100, 148, 149, 99), (99, 149, 150, 98), (98, 150, 151, 97), (97, 151, 152, 96), (96, 152, 153, 95), (95, 153, 154, 94), (94, 154, 155, 93), (93, 155, 404), (155, 156, 404), (154, 157, 156, 155), (153, 158, 157, 154), (152, 159, 158, 153), (151, 160, 159, 152), (150, 161, 160, 151), (149, 162, 161, 150), (148, 163, 162, 149), (147, 164, 163, 148), (146, 165, 164, 147), (145, 166, 165, 146), (144, 167, 166, 145), (143, 168, 167, 144), (142, 169, 168, 143), (141, 170, 169, 142), (140, 171, 170, 141), (139, 172, 171, 140), (138, 173, 172, 139), (137, 174, 173, 138), (136, 175, 174, 137), (135, 176, 175, 136), (134, 177, 176, 135), (133, 178, 177, 134), (132, 179, 178, 133), (131, 180, 179, 132), (130, 181, 180, 131), (129, 182, 181, 130), (128, 183, 182, 129), (127, 184, 183, 128), (126, 185, 184, 127), (125, 186, 185, 126), (124, 186, 125), (124, 187, 186), (186, 187, 188, 185), (185, 188, 189, 184), (184, 189, 190, 183), (183, 190, 191, 182), (182, 191, 192, 181), (181, 192, 193, 180), (180, 193, 194, 179), (179, 194, 195, 178), (178, 195, 196, 177), (177, 196, 197, 176), (176, 197, 198, 175), (175, 198, 199, 174), (174, 199, 200, 173), (173, 200, 201, 172), (172, 201, 202, 171), (171, 202, 203, 170), (170, 203, 204, 169), (169, 204, 205, 168), (168, 205, 206, 167), (167, 206, 207, 166), (166, 207, 208, 165), (165, 208, 209, 164), (164, 209, 210, 163), (163, 210, 211, 162), (162, 211, 212, 161), (161, 212, 213, 160), (160, 213, 214, 159), (159, 214, 215, 158), (158, 215, 216, 157), (157, 216, 217, 156), (156, 217, 404), (217, 218, 404), (216, 219, 218, 217), (215, 220, 219, 216), (214, 221, 220, 215), (213, 222, 221, 214), (212, 223, 222, 213), (211, 224, 223, 212), (210, 225, 224, 211), (209, 226, 225, 210), (208, 227, 226, 209), (207, 228, 227, 208), (206, 229, 228, 207), (205, 230, 229, 206), (204, 231, 230, 205), (203, 232, 231, 204), (202, 233, 232, 203), (201, 234, 233, 202), (200, 235, 234, 201), (199, 236, 235, 200), (198, 237, 236, 199), (197, 238, 237, 198), (196, 239, 238, 197), (195, 240, 239, 196), (194, 241, 240, 195), (193, 242, 241, 194), (192, 243, 242, 193), (191, 244, 243, 192), (190, 245, 244, 191), (189, 246, 245, 190), (188, 247, 246, 189), (187, 248, 247, 188), (124, 248, 187), (124, 249, 248), (248, 249, 250, 247), (247, 250, 251, 246), (246, 251, 252, 245), (245, 252, 253, 244), (244, 253, 254, 243), (243, 254, 255, 242), (242, 255, 256, 241), (241, 256, 257, 240), (240, 257, 258, 239), (239, 258, 259, 238), (238, 259, 260, 237), (237, 260, 261, 236), (236, 261, 262, 235), (235, 262, 263, 234), (234, 263, 264, 233), (233, 264, 265, 232), (232, 265, 266, 231), (231, 266, 267, 230), (230, 267, 268, 229), (229, 268, 269, 228), (228, 269, 270, 227), (227, 270, 271, 226), (226, 271, 272, 225), (225, 272, 273, 224), (224, 273, 274, 223), (223, 274, 275, 222), (222, 275, 276, 221), (221, 276, 277, 220), (220, 277, 278, 219), (219, 278, 279, 218), (218, 279, 404), (279, 280, 404), (278, 281, 280, 279), (277, 282, 281, 278), (276, 283, 282, 277), (275, 284, 283, 276), (274, 285, 284, 275), (273, 286, 285, 274), (272, 287, 286, 273), (271, 288, 287, 272), (270, 289, 288, 271), (269, 290, 289, 270), (268, 291, 290, 269), (267, 292, 291, 268), (266, 293, 292, 267), (265, 294, 293, 266), (264, 295, 294, 265), (263, 296, 295, 264), (262, 297, 296, 263), (261, 298, 297, 262), (260, 299, 298, 261), (259, 300, 299, 260), (258, 301, 300, 259), (257, 302, 301, 258), (256, 303, 302, 257), (255, 304, 303, 256), (254, 305, 304, 255), (253, 306, 305, 254), (252, 307, 306, 253), (251, 308, 307, 252), (250, 309, 308, 251), (249, 310, 309, 250), (124, 310, 249), (124, 311, 310), (310, 311, 312, 309), (309, 312, 313, 308), (308, 313, 314, 307), (307, 314, 315, 306), (306, 315, 316, 305), (305, 316, 317, 304), (304, 317, 318, 303), (303, 318, 319, 302), (302, 319, 320, 301), (301, 320, 321, 300), (300, 321, 322, 299), (299, 322, 323, 298), (298, 323, 324, 297), (297, 324, 325, 296), (296, 325, 326, 295), (295, 326, 327, 294), (294, 327, 328, 293), (293, 328, 329, 292), (292, 329, 330, 291), (291, 330, 331, 290), (290, 331, 332, 289), (289, 332, 333, 288), (288, 333, 334, 287), (287, 334, 335, 286), (286, 335, 336, 285), (285, 336, 337, 284), (284, 337, 338, 283), (283, 338, 339, 282), (282, 339, 340, 281), (281, 340, 341, 280), (280, 341, 404), (341, 342, 404), (340, 343, 342, 341), (339, 344, 343, 340), (338, 345, 344, 339), (337, 346, 345, 338), (336, 347, 346, 337), (335, 348, 347, 336), (334, 349, 348, 335), (333, 350, 349, 334), (332, 351, 350, 333), (331, 352, 351, 332), (330, 353, 352, 331), (329, 354, 353, 330), (328, 355, 354, 329), (327, 356, 355, 328), (326, 357, 356, 327), (325, 358, 357, 326), (324, 359, 358, 325), (323, 360, 359, 324), (322, 361, 360, 323), (321, 362, 361, 322), (320, 363, 362, 321), (319, 364, 363, 320), (318, 365, 364, 319), (317, 366, 365, 318), (316, 367, 366, 317), (315, 368, 367, 316), (314, 369, 368, 315), (313, 370, 369, 314), (312, 371, 370, 313), (311, 372, 371, 312), (124, 372, 311), (124, 373, 372), (372, 373, 374, 371), (371, 374, 375, 370), (370, 375, 376, 369), (369, 376, 377, 368), (368, 377, 378, 367), (367, 378, 379, 366), (366, 379, 380, 365), (365, 380, 381, 364), (364, 381, 382, 363), (363, 382, 383, 362), (362, 383, 384, 361), (361, 384, 385, 360), (360, 385, 386, 359), (359, 386, 387, 358), (358, 387, 388, 357), (357, 388, 389, 356), (356, 389, 390, 355), (355, 390, 391, 354), (354, 391, 392, 353), (353, 392, 393, 352), (352, 393, 394, 351), (351, 394, 395, 350), (350, 395, 396, 349), (349, 396, 397, 348), (348, 397, 398, 347), (347, 398, 399, 346), (346, 399, 400, 345), (345, 400, 401, 344), (344, 401, 402, 343), (343, 402, 403, 342), (342, 403, 404), (403, 405, 404), (402, 406, 405, 403), (401, 407, 406, 402), (400, 408, 407, 401), (399, 409, 408, 400), (398, 410, 409, 399), (397, 411, 410, 398), (396, 412, 411, 397), (395, 413, 412, 396), (394, 414, 413, 395), (393, 415, 414, 394), (392, 416, 415, 393), (391, 417, 416, 392), (390, 418, 417, 391), (389, 419, 418, 390), (388, 420, 419, 389), (387, 421, 420, 388), (386, 422, 421, 387), (385, 423, 422, 386), (384, 424, 423, 385), (383, 425, 424, 384), (382, 426, 425, 383), (381, 427, 426, 382), (380, 428, 427, 381), (379, 429, 428, 380), (378, 430, 429, 379), (377, 431, 430, 378), (376, 432, 431, 377), (375, 433, 432, 376), (374, 434, 433, 375), (373, 435, 434, 374), (124, 435, 373), (124, 436, 435), (435, 436, 437, 434), (434, 437, 438, 433), (433, 438, 439, 432), (432, 439, 440, 431), (431, 440, 441, 430), (430, 441, 442, 429), (429, 442, 443, 428), (428, 443, 444, 427), (427, 444, 445, 426), (426, 445, 446, 425), (425, 446, 447, 424), (424, 447, 448, 423), (423, 448, 449, 422), (422, 449, 450, 421), (421, 450, 451, 420), (420, 451, 452, 419), (419, 452, 453, 418), (418, 453, 454, 417), (417, 454, 455, 416), (416, 455, 456, 415), (415, 456, 457, 414), (414, 457, 458, 413), (413, 458, 459, 412), (412, 459, 460, 411), (411, 460, 461, 410), (410, 461, 462, 409), (409, 462, 463, 408), (408, 463, 464, 407), (407, 464, 465, 406), (406, 465, 466, 405), (405, 466, 404), (466, 467, 404), (465, 468, 467, 466), (464, 469, 468, 465), (463, 470, 469, 464), (462, 471, 470, 463), (461, 472, 471, 462), (460, 473, 472, 461), (459, 474, 473, 460), (458, 475, 474, 459), (457, 476, 475, 458), (456, 477, 476, 457), (455, 478, 477, 456), (454, 479, 478, 455), (453, 480, 479, 454), (452, 481, 480, 453), (451, 482, 481, 452), (450, 483, 482, 451), (449, 484, 483, 450), (448, 485, 484, 449), (447, 486, 485, 448), (446, 487, 486, 447), (445, 488, 487, 446), (444, 489, 488, 445), (443, 490, 489, 444), (442, 491, 490, 443), (441, 492, 491, 442), (440, 493, 492, 441), (439, 494, 493, 440), (438, 495, 494, 439), (437, 496, 495, 438), (436, 497, 496, 437), (124, 497, 436), (124, 498, 497), (497, 498, 499, 496), (496, 499, 500, 495), (495, 500, 501, 494), (494, 501, 502, 493), (493, 502, 503, 492), (492, 503, 504, 491), (491, 504, 505, 490), (490, 505, 506, 489), (489, 506, 507, 488), (488, 507, 508, 487), (487, 508, 509, 486), (486, 509, 510, 485), (485, 510, 511, 484), (484, 511, 512, 483), (483, 512, 513, 482), (482, 513, 514, 481), (481, 514, 515, 480), (480, 515, 516, 479), (479, 516, 517, 478), (478, 517, 518, 477), (477, 518, 519, 476), (476, 519, 520, 475), (475, 520, 521, 474), (474, 521, 522, 473), (473, 522, 523, 472), (472, 523, 524, 471), (471, 524, 525, 470), (470, 525, 526, 469), (469, 526, 527, 468), (468, 527, 528, 467), (467, 528, 404), (528, 529, 404), (527, 530, 529, 528), (526, 531, 530, 527), (525, 532, 531, 526), (524, 533, 532, 525), (523, 534, 533, 524), (522, 535, 534, 523), (521, 536, 535, 522), (520, 537, 536, 521), (519, 538, 537, 520), (518, 539, 538, 519), (517, 540, 539, 518), (516, 541, 540, 517), (515, 542, 541, 516), (514, 543, 542, 515), (513, 544, 543, 514), (512, 545, 544, 513), (511, 546, 545, 512), (510, 547, 546, 511), (509, 548, 547, 510), (508, 549, 548, 509), (507, 550, 549, 508), (506, 551, 550, 507), (505, 552, 551, 506), (504, 553, 552, 505), (503, 554, 553, 504), (502, 555, 554, 503), (501, 556, 555, 502), (500, 557, 556, 501), (499, 558, 557, 500), (498, 559, 558, 499), (124, 559, 498), (124, 560, 559), (559, 560, 561, 558), (558, 561, 562, 557), (557, 562, 563, 556), (556, 563, 564, 555), (555, 564, 565, 554), (554, 565, 566, 553), (553, 566, 567, 552), (552, 567, 568, 551), (551, 568, 569, 550), (550, 569, 570, 549), (549, 570, 571, 548), (548, 571, 572, 547), (547, 572, 573, 546), (546, 573, 574, 545), (545, 574, 575, 544), (544, 575, 576, 543), (543, 576, 577, 542), (542, 577, 578, 541), (541, 578, 579, 540), (540, 579, 580, 539), (539, 580, 581, 538), (538, 581, 582, 537), (537, 582, 583, 536), (536, 583, 584, 535), (535, 584, 585, 534), (534, 585, 586, 533), (533, 586, 587, 532), (532, 587, 588, 531), (531, 588, 589, 530), (530, 589, 590, 529), (529, 590, 404), (590, 591, 404), (589, 592, 591, 590), (588, 593, 592, 589), (587, 594, 593, 588), (586, 595, 594, 587), (585, 596, 595, 586), (584, 597, 596, 585), (583, 598, 597, 584), (582, 599, 598, 583), (581, 600, 599, 582), (580, 601, 600, 581), (579, 602, 601, 580), (578, 603, 602, 579), (577, 604, 603, 578), (576, 605, 604, 577), (575, 606, 605, 576), (574, 607, 606, 575), (573, 608, 607, 574), (572, 609, 608, 573), (571, 610, 609, 572), (570, 611, 610, 571), (569, 612, 611, 570), (568, 613, 612, 569), (567, 614, 613, 568), (566, 615, 614, 567), (565, 616, 615, 566), (564, 617, 616, 565), (563, 618, 617, 564), (562, 619, 618, 563), (561, 620, 619, 562), (560, 621, 620, 561), (124, 621, 560), (124, 622, 621), (621, 622, 623, 620), (620, 623, 624, 619), (619, 624, 625, 618), (618, 625, 626, 617), (617, 626, 627, 616), (616, 627, 628, 615), (615, 628, 629, 614), (614, 629, 630, 613), (613, 630, 631, 612), (612, 631, 632, 611), (611, 632, 633, 610), (610, 633, 634, 609), (609, 634, 635, 608), (608, 635, 636, 607), (607, 636, 637, 606), (606, 637, 638, 605), (605, 638, 639, 604), (604, 639, 640, 603), (603, 640, 641, 602), (602, 641, 642, 601), (601, 642, 643, 600), (600, 643, 644, 599), (599, 644, 645, 598), (598, 645, 646, 597), (597, 646, 647, 596), (596, 647, 648, 595), (595, 648, 649, 594), (594, 649, 650, 593), (593, 650, 651, 592), (592, 651, 652, 591), (591, 652, 404), (652, 653, 404), (651, 654, 653, 652), (650, 655, 654, 651), (649, 656, 655, 650), (648, 657, 656, 649), (647, 658, 657, 648), (646, 659, 658, 647), (645, 660, 659, 646), (644, 661, 660, 645), (643, 662, 661, 644), (642, 663, 662, 643), (641, 664, 663, 642), (640, 665, 664, 641), (639, 666, 665, 640), (638, 667, 666, 639), (637, 668, 667, 638), (636, 669, 668, 637), (635, 670, 669, 636), (634, 671, 670, 635), (633, 672, 671, 634), (632, 673, 672, 633), (631, 674, 673, 632), (630, 675, 674, 631), (629, 676, 675, 630), (628, 677, 676, 629), (627, 678, 677, 628), (626, 679, 678, 627), (625, 680, 679, 626), (624, 681, 680, 625), (623, 682, 681, 624), (622, 683, 682, 623), (124, 683, 622), (124, 684, 683), (683, 684, 685, 682), (682, 685, 686, 681), (681, 686, 687, 680), (680, 687, 688, 679), (679, 688, 689, 678), (678, 689, 690, 677), (677, 690, 691, 676), (676, 691, 692, 675), (675, 692, 693, 674), (674, 693, 694, 673), (673, 694, 695, 672), (672, 695, 696, 671), (671, 696, 697, 670), (670, 697, 698, 669), (669, 698, 699, 668), (668, 699, 700, 667), (667, 700, 701, 666), (666, 701, 702, 665), (665, 702, 703, 664), (664, 703, 704, 663), (663, 704, 705, 662), (662, 705, 706, 661), (661, 706, 707, 660), (660, 707, 708, 659), (659, 708, 709, 658), (658, 709, 710, 657), (657, 710, 711, 656), (656, 711, 712, 655), (655, 712, 713, 654), (654, 713, 714, 653), (653, 714, 404), (714, 715, 404), (713, 716, 715, 714), (712, 717, 716, 713), (711, 718, 717, 712), (710, 719, 718, 711), (709, 720, 719, 710), (708, 721, 720, 709), (707, 722, 721, 708), (706, 723, 722, 707), (705, 724, 723, 706), (704, 725, 724, 705), (703, 726, 725, 704), (702, 727, 726, 703), (701, 728, 727, 702), (700, 729, 728, 701), (699, 730, 729, 700), (698, 731, 730, 699), (697, 732, 731, 698), (696, 733, 732, 697), (695, 734, 733, 696), (694, 735, 734, 695), (693, 736, 735, 694), (692, 737, 736, 693), (691, 738, 737, 692), (690, 739, 738, 691), (689, 740, 739, 690), (688, 741, 740, 689), (687, 742, 741, 688), (686, 743, 742, 687), (685, 744, 743, 686), (684, 745, 744, 685), (124, 745, 684), (124, 746, 745), (745, 746, 747, 744), (744, 747, 748, 743), (743, 748, 749, 742), (742, 749, 750, 741), (741, 750, 751, 740), (740, 751, 752, 739), (739, 752, 753, 738), (738, 753, 754, 737), (737, 754, 755, 736), (736, 755, 756, 735), (735, 756, 757, 734), (734, 757, 758, 733), (733, 758, 759, 732), (732, 759, 760, 731), (731, 760, 761, 730), (730, 761, 762, 729), (729, 762, 763, 728), (728, 763, 764, 727), (727, 764, 765, 726), (726, 765, 766, 725), (725, 766, 767, 724), (724, 767, 768, 723), (723, 768, 769, 722), (722, 769, 770, 721), (721, 770, 771, 720), (720, 771, 772, 719), (719, 772, 773, 718), (718, 773, 774, 717), (717, 774, 775, 716), (716, 775, 776, 715), (715, 776, 404), (776, 777, 404), (775, 778, 777, 776), (774, 779, 778, 775), (773, 780, 779, 774), (772, 781, 780, 773), (771, 782, 781, 772), (770, 783, 782, 771), (769, 784, 783, 770), (768, 785, 784, 769), (767, 786, 785, 768), (766, 787, 786, 767), (765, 788, 787, 766), (764, 789, 788, 765), (763, 790, 789, 764), (762, 791, 790, 763), (761, 792, 791, 762), (760, 793, 792, 761), (759, 794, 793, 760), (758, 795, 794, 759), (757, 796, 795, 758), (756, 797, 796, 757), (755, 798, 797, 756), (754, 799, 798, 755), (753, 800, 799, 754), (752, 801, 800, 753), (751, 802, 801, 752), (750, 803, 802, 751), (749, 804, 803, 750), (748, 805, 804, 749), (747, 806, 805, 748), (746, 807, 806, 747), (124, 807, 746), (124, 808, 807), (807, 808, 809, 806), (806, 809, 810, 805), (805, 810, 811, 804), (804, 811, 812, 803), (803, 812, 813, 802), (802, 813, 814, 801), (801, 814, 815, 800), (800, 815, 816, 799), (799, 816, 817, 798), (798, 817, 818, 797), (797, 818, 819, 796), (796, 819, 820, 795), (795, 820, 821, 794), (794, 821, 822, 793), (793, 822, 823, 792), (792, 823, 824, 791), (791, 824, 825, 790), (790, 825, 826, 789), (789, 826, 827, 788), (788, 827, 828, 787), (787, 828, 829, 786), (786, 829, 830, 785), (785, 830, 831, 784), (784, 831, 832, 783), (783, 832, 833, 782), (782, 833, 834, 781), (781, 834, 835, 780), (780, 835, 836, 779), (779, 836, 837, 778), (778, 837, 838, 777), (777, 838, 404), (838, 839, 404), (837, 840, 839, 838), (836, 841, 840, 837), (835, 842, 841, 836), (834, 843, 842, 835), (833, 844, 843, 834), (832, 845, 844, 833), (831, 846, 845, 832), (830, 847, 846, 831), (829, 848, 847, 830), (828, 849, 848, 829), (827, 850, 849, 828), (826, 851, 850, 827), (825, 852, 851, 826), (824, 853, 852, 825), (823, 854, 853, 824), (822, 855, 854, 823), (821, 856, 855, 822), (820, 857, 856, 821), (819, 858, 857, 820), (818, 859, 858, 819), (817, 860, 859, 818), (816, 861, 860, 817), (815, 862, 861, 816), (814, 863, 862, 815), (813, 864, 863, 814), (812, 865, 864, 813), (811, 866, 865, 812), (810, 867, 866, 811), (809, 868, 867, 810), (808, 869, 868, 809), (124, 869, 808), (124, 870, 869), (869, 870, 871, 868), (868, 871, 872, 867), (867, 872, 873, 866), (866, 873, 874, 865), (865, 874, 875, 864), (864, 875, 876, 863), (863, 876, 877, 862), (862, 877, 878, 861), (861, 878, 879, 860), (860, 879, 880, 859), (859, 880, 881, 858), (858, 881, 882, 857), (857, 882, 883, 856), (856, 883, 884, 855), (855, 884, 885, 854), (854, 885, 886, 853), (853, 886, 887, 852), (852, 887, 888, 851), (851, 888, 889, 850), (850, 889, 890, 849), (849, 890, 891, 848), (848, 891, 892, 847), (847, 892, 893, 846), (846, 893, 894, 845), (845, 894, 895, 844), (844, 895, 896, 843), (843, 896, 897, 842), (842, 897, 898, 841), (841, 898, 899, 840), (840, 899, 900, 839), (839, 900, 404), (900, 901, 404), (899, 902, 901, 900), (898, 903, 902, 899), (897, 904, 903, 898), (896, 905, 904, 897), (895, 906, 905, 896), (894, 907, 906, 895), (893, 908, 907, 894), (892, 909, 908, 893), (891, 910, 909, 892), (890, 911, 910, 891), (889, 912, 911, 890), (888, 913, 912, 889), (887, 914, 913, 888), (886, 915, 914, 887), (885, 916, 915, 886), (884, 917, 916, 885), (883, 918, 917, 884), (882, 919, 918, 883), (881, 920, 919, 882), (880, 921, 920, 881), (879, 922, 921, 880), (878, 923, 922, 879), (877, 924, 923, 878), (876, 925, 924, 877), (875, 926, 925, 876), (874, 927, 926, 875), (873, 928, 927, 874), (872, 929, 928, 873), (871, 930, 929, 872), (870, 931, 930, 871), (124, 931, 870), (124, 932, 931), (931, 932, 933, 930), (930, 933, 934, 929), (929, 934, 935, 928), (928, 935, 936, 927), (927, 936, 937, 926), (926, 937, 938, 925), (925, 938, 939, 924), (924, 939, 940, 923), (923, 940, 941, 922), (922, 941, 942, 921), (921, 942, 943, 920), (920, 943, 944, 919), (919, 944, 945, 918), (918, 945, 946, 917), (917, 946, 947, 916), (916, 947, 948, 915), (915, 948, 949, 914), (914, 949, 950, 913), (913, 950, 951, 912), (912, 951, 952, 911), (911, 952, 953, 910), (910, 953, 954, 909), (909, 954, 955, 908), (908, 955, 956, 907), (907, 956, 957, 906), (906, 957, 958, 905), (905, 958, 959, 904), (904, 959, 960, 903), (903, 960, 961, 902), (902, 961, 962, 901), (901, 962, 404), (962, 963, 404), (961, 964, 963, 962), (960, 965, 964, 961), (959, 966, 965, 960), (958, 967, 966, 959), (957, 968, 967, 958), (956, 969, 968, 957), (955, 970, 969, 956), (954, 971, 970, 955), (953, 972, 971, 954), (952, 973, 972, 953), (951, 974, 973, 952), (950, 975, 974, 951), (949, 976, 975, 950), (948, 977, 976, 949), (947, 978, 977, 948), (946, 979, 978, 947), (945, 980, 979, 946), (944, 981, 980, 945), (943, 982, 981, 944), (942, 983, 982, 943), (941, 984, 983, 942), (940, 985, 984, 941), (939, 986, 985, 940), (938, 987, 986, 939), (937, 988, 987, 938), (936, 989, 988, 937), (935, 990, 989, 936), (934, 991, 990, 935), (933, 992, 991, 934), (932, 993, 992, 933), (124, 993, 932)])
me_sphere_001.materials.append(mat_material_001)
me_sphere_001.use_remesh_preserve_volume = False
me_sphere_001.use_remesh_preserve_attributes = False
me_sphere_001.use_mirror_vertex_groups = False
me_sphere_001.update()

# ---- objects
ob_sphere_001 = bpy.data.objects.new('Sphere.001', me_sphere_001)
ob_lamp = bpy.data.objects.new('Lamp', light_spot)
ob_camera = bpy.data.objects.new('Camera', cam_camera)

# ---- transforms, parenting, visibility, modifiers, constraints
ob_sphere_001.location = (-0.005724, 0.008157, 0.005459)
ob_sphere_001.lock_rotations_4d = False
ob_sphere_001.empty_display_type = 'ARROWS'
ob_sphere_001.lineart.crease_threshold = 0.0
ob_lamp.location = (4.076, 1.005, 5.904)
ob_lamp.rotation_euler = (0.6503, 0.05522, 1.866)
ob_lamp.lock_rotations_4d = False
ob_lamp.empty_display_type = 'ARROWS'
ob_lamp.color = (0.0, 0.0, 0.0, 0.0)
ob_lamp.lineart.crease_threshold = 0.0
ob_camera.location = (7.481, -6.508, 5.344)
ob_camera.rotation_euler = (1.109, 0.01082, 0.8149)
ob_camera.lock_rotations_4d = False
ob_camera.empty_display_type = 'ARROWS'
ob_camera.color = (0.0, 0.0, 0.0, 0.0)
ob_camera.display_type = 'WIRE'
ob_camera.lineart.crease_threshold = 0.0

# ---- collection membership
col_collection_1.objects.link(ob_sphere_001)
col_collection_1.objects.link(ob_lamp)
col_collection_1.objects.link(ob_camera)

# ---- scene / render settings (as saved in the file)
scene.camera = ob_camera
scene.frame_start = 1; scene.frame_end = 250; scene.frame_set(1)
scene.render.engine = 'BLENDER_EEVEE_NEXT'
scene.render.image_settings.file_format = 'JPEG'
scene.render.image_settings.color_mode = 'RGB'
scene.render.image_settings.compression = 90
scene.render.resolution_x = 800
scene.render.resolution_y = 600
scene.render.pixel_aspect_x = 100.0
scene.render.pixel_aspect_y = 100.0
scene.render.fps = 25
scene.render.dither_intensity = 0.0
scene.render.use_compositing = False
scene.render.use_sequencer = False
scene.render.bake_margin = 2
scene.render.bake_bias = 0.0
scene.render.use_stamp_time = False
scene.render.use_stamp_date = False
scene.render.use_stamp_frame = False
scene.render.use_stamp_camera = False
scene.render.use_stamp_scene = False
scene.render.use_stamp_filename = False
scene.render.use_stamp_render_time = False
scene.render.stamp_font_size = 0
scene.cycles.use_denoising = False
scene.cycles.samples = 10
scene.cycles.sampling_pattern = 'TABULATED_SOBOL'
scene.cycles.light_sampling_threshold = 0.0
scene.cycles.use_adaptive_sampling = False
scene.cycles.use_light_tree = False
scene.cycles.blur_glossy = 0.0
scene.cycles.volume_bounces = 1
scene.cycles.pixel_filter_type = 'GAUSSIAN'
scene.cycles.sample_clamp_indirect = 0.0
scene.view_settings.view_transform = 'Raw'
bpy.context.view_layer.update()
